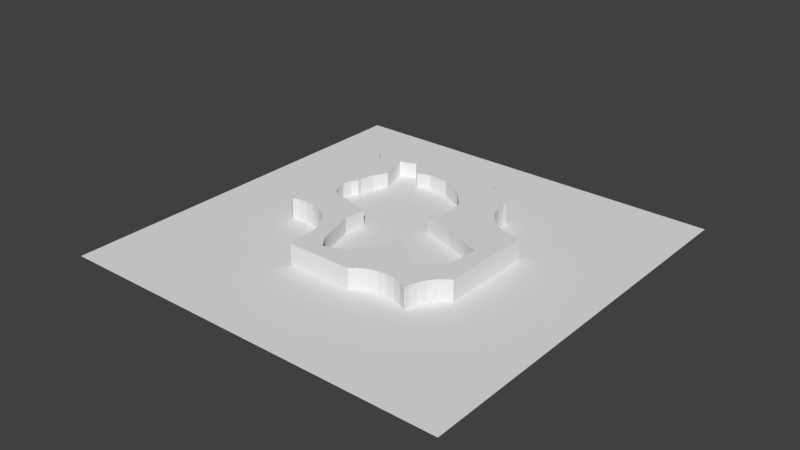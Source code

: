 # Source: housefly.blend  (saved by Blender 2.79.0; exported with 4.5.12 LTS)
import bpy
from mathutils import Matrix  # noqa: F401  (used for matrix-valued properties, if any)

bpy.ops.wm.read_factory_settings(use_empty=True)
scene = bpy.context.scene
scene.name = 'Scene'

# ---- collections
col_collection_1 = bpy.data.collections.new('Collection 1'); scene.collection.children.link(col_collection_1)
col_collection_1.hide_render = True
col_collection_1.hide_viewport = True
col_collection_11 = bpy.data.collections.new('Collection 11'); scene.collection.children.link(col_collection_11)

# ---- world
world_world = bpy.data.worlds.new('World'); scene.world = world_world
world_world.color = (0.05088, 0.05088, 0.05088)
world_world.use_sun_shadow = False
world_world.sun_shadow_jitter_overblur = 0.0
world_world.cycles.sampling_method = 'MANUAL'

# ---- meshes
me_cube_000 = bpy.data.meshes.new('Cube.000')
me_cube_000.from_pydata([(-8.341, -8.341, 6.888), (-8.341, -8.341, -3.986), (-8.341, 8.341, -3.986), (-8.341, 8.341, 6.888), (8.341, 8.341, 6.888), (8.341, -8.341, 6.888), (8.341, -8.341, -3.986), (-0.8065, -4.866, -3.986), (-1.254, -4.195, -3.986), (-1.851, -2.143, -3.986), (-1.739, -0.9679, -3.986), (-2.252, -0.8933, -3.986), (-2.858, -0.6508, -3.986), (-3.054, -0.5202, -3.986), (-3.754, -0.4922, -3.986), (-4.189, -0.2435, -3.986), (-4.453, 0.1373, -3.986), (-4.577, 0.658, -3.986), (-4.469, 1.148, -3.986), (-4.235, 1.435, -3.986), (-4.243, 1.645, -3.986), (-4.049, 2.376, -3.986), (-4.049, 2.376, -3.986), (-4.049, 2.376, -3.986), (-3.668, 3.091, -3.986), (-4.119, 4.63, -3.986), (-3.248, 4.909, -3.986), (8.341, 8.341, -3.986), (-2.495, 4.039, -3.986), (-1.803, 4.264, -3.986), (-0.7148, 4.179, -3.986), (0.4355, 3.596, -3.986), (1.321, 2.57, -3.986), (1.469, 1.785, -3.986), (1.345, 1.054, -3.986), (1.042, 0.4404, -3.986), (2.783, -0.07255, -3.986), (4.782, -0.8202, -3.986), (4.673, -2.297, -3.986), (3.67, -3.486, -3.986), (1.525, -2.199, -3.986), (1.292, -2.861, -3.986), (0.4339, -4.353, -3.986), (-4.049, 2.376, 0.2561), (-3.668, 3.091, 0.2561), (-4.119, 4.63, 0.2561), (4.782, -0.8202, 0.2561), (2.783, -0.07255, 0.2561), (1.042, 0.4404, 0.2561), (1.345, 1.054, 0.2561), (1.469, 1.785, 0.2561), (1.321, 2.57, 0.2561), (0.4355, 3.596, 0.2561), (-0.7148, 4.179, 0.2561), (-1.803, 4.264, 0.2561), (-2.495, 4.039, 0.2561), (-3.248, 4.909, 0.2561), (-4.049, 2.376, 0.2561), (-4.243, 1.645, 0.2561), (-4.235, 1.435, 0.2561), (-4.469, 1.148, 0.2561), (-4.577, 0.658, 0.2561), (-4.453, 0.1373, 0.2561), (-4.189, -0.2435, 0.2561), (-3.754, -0.4922, 0.2561), (-3.054, -0.5202, 0.2561), (-2.858, -0.6508, 0.2561), (-2.252, -0.8933, 0.2561), (-1.739, -0.9679, 0.2561), (-1.851, -2.143, 0.2561), (-1.254, -4.195, 0.2561), (-0.8065, -4.866, 0.2561), (0.4339, -4.353, 0.2561), (1.292, -2.861, 0.2561), (1.525, -2.199, 0.2561), (3.67, -3.486, 0.2561), (4.673, -2.297, 0.2561)], [], [(0, 3, 2, 1), (3, 0, 5, 4), (5, 0, 1, 6), (1, 2, 26, 25, 24, 23, 22, 21, 20, 19, 18, 17, 16, 15, 14, 13, 12, 11, 10, 9, 8, 7), (1, 7, 42, 41, 40, 39, 38, 37, 36, 35, 34, 33, 32, 31, 30, 29, 28, 26, 2, 27, 6), (3, 4, 27, 2), (4, 5, 6, 27), (24, 44, 43, 23), (25, 45, 44, 24), (46, 76, 75, 74, 73, 72, 71, 70, 69, 68, 67, 66, 65, 64, 63, 62, 61, 60, 59, 58, 57, 43, 44, 45, 56, 55, 54, 53, 52, 51, 50, 49, 48, 47), (23, 43, 22), (26, 56, 45, 25), (37, 46, 47, 36), (38, 76, 46, 37), (39, 75, 76, 38), (40, 74, 75, 39), (41, 73, 74, 40), (42, 72, 73, 41), (7, 71, 72, 42), (8, 70, 71, 7), (9, 69, 70, 8), (10, 68, 69, 9), (11, 67, 68, 10), (12, 66, 67, 11), (13, 65, 66, 12), (14, 64, 65, 13), (15, 63, 64, 14), (16, 62, 63, 15), (17, 61, 62, 16), (18, 60, 61, 17), (19, 59, 60, 18), (20, 58, 59, 19), (21, 57, 58, 20), (22, 43, 57, 21), (28, 55, 56, 26), (29, 54, 55, 28), (30, 53, 54, 29), (31, 52, 53, 30), (32, 51, 52, 31), (33, 50, 51, 32), (34, 49, 50, 33), (35, 48, 49, 34), (36, 47, 48, 35)])
me_cube_000.use_remesh_preserve_volume = False
me_cube_000.use_remesh_preserve_attributes = False
me_cube_000.use_mirror_vertex_groups = False
me_cube_000.update()
me_cube_001 = bpy.data.meshes.new('Cube.001')
me_cube_001.from_pydata([(-8.692, -8.692, -5.63), (-8.692, -8.692, 5.63), (-8.692, 8.692, -5.63), (-8.692, 8.692, 5.63), (8.692, -8.692, -5.63), (8.692, -8.692, 5.63), (8.692, 8.692, -5.63), (8.692, 8.692, 5.63)], [], [(0, 1, 3, 2), (2, 3, 7, 6), (6, 7, 5, 4), (4, 5, 1, 0), (2, 6, 4, 0), (7, 3, 1, 5)])
me_cube_001.use_remesh_preserve_volume = False
me_cube_001.use_remesh_preserve_attributes = False
me_cube_001.use_mirror_vertex_groups = False
me_cube_001.update()
me_cube_005 = bpy.data.meshes.new('Cube.005')
me_cube_005.from_pydata([(-5.645, 5.645, 0.7486), (-5.645, 5.645, -0.7486), (-0.8065, -4.866, 0.7486), (-1.254, -4.195, 0.7486), (-1.851, -2.143, 0.7486), (-1.739, -0.9679, 0.7486), (-2.252, -0.8933, 0.7486), (-2.858, -0.6508, 0.7486), (-3.054, -0.5202, 0.7486), (-3.754, -0.4922, 0.7486), (-4.189, -0.2435, 0.7486), (-4.453, 0.1373, 0.7486), (-4.577, 0.658, 0.7486), (-4.469, 1.148, 0.7486), (-4.235, 1.435, 0.7486), (-4.243, 1.645, 0.7486), (-4.049, 2.376, 0.7486), (-4.049, 2.376, 0.7486), (-4.049, 2.376, 0.7486), (-3.668, 3.091, 0.7486), (-4.119, 4.63, 0.7486), (-3.248, 4.909, 0.7486), (-2.495, 4.039, 0.7486), (-1.803, 4.264, 0.7486), (-0.7148, 4.179, 0.7486), (0.4355, 3.596, 0.7486), (1.321, 2.57, 0.7486), (1.469, 1.785, 0.7486), (1.345, 1.054, 0.7486), (1.042, 0.4404, 0.7486), (2.783, -0.07255, 0.7486), (4.782, -0.8202, 0.7486), (4.673, -2.297, 0.7486), (3.67, -3.486, 0.7486), (1.525, -2.199, 0.7486), (1.292, -2.861, 0.7486), (0.4339, -4.353, 0.7486), (-4.049, 2.376, -0.04809), (-3.668, 3.091, -0.04809), (-4.119, 4.63, -0.04809), (4.782, -0.8202, -0.04809), (2.783, -0.07255, -0.04809), (1.042, 0.4404, -0.04809), (1.345, 1.054, -0.04809), (1.469, 1.785, -0.04809), (1.321, 2.57, -0.04809), (0.4355, 3.596, -0.04809), (-0.7148, 4.179, -0.04809), (-1.803, 4.264, -0.04809), (-2.495, 4.039, -0.04809), (-3.248, 4.909, -0.04809), (-4.049, 2.376, -0.04809), (-4.243, 1.645, -0.04809), (-4.235, 1.435, -0.04809), (-4.469, 1.148, -0.04809), (-4.577, 0.658, -0.04809), (-4.453, 0.1373, -0.04809), (-4.189, -0.2435, -0.04809), (-3.754, -0.4922, -0.04809), (-3.054, -0.5202, -0.04809), (-2.858, -0.6508, -0.04809), (-2.252, -0.8933, -0.04809), (-1.739, -0.9679, -0.04809), (-1.851, -2.143, -0.04809), (-1.254, -4.195, -0.04809), (-0.8065, -4.866, -0.04809), (0.4339, -4.353, -0.04809), (1.292, -2.861, -0.04809), (1.525, -2.199, -0.04809), (3.67, -3.486, -0.04809), (4.673, -2.297, -0.04809), (5.105, -3.904, 0.7486), (5.105, -3.904, -0.7486), (5.464, -3.609, 0.7486), (5.464, -3.609, -0.7486), (4.81, -4.264, 0.7486), (4.81, -4.264, -0.7486), (5.645, -3.513, 0.7486), (5.645, -3.513, -0.7486), (4.455, -5.119, 0.7486), (4.455, -5.119, -0.7486), (4.59, -4.674, 0.7486), (4.59, -4.674, -0.7486), (3.101, -4.978, 0.7486), (3.101, -4.978, -0.7486), (2.638, -5.024, 0.7486), (2.638, -5.024, -0.7486), (2.193, -5.159, 0.7486), (2.193, -5.159, -0.7486), (4.419, -5.378, 0.7486), (4.429, -5.386, 0.7486), (4.429, -5.386, -0.7486), (4.419, -5.378, -0.7486), (1.458, -5.645, 0.7486), (1.458, -5.645, -0.7486), (1.783, -5.378, 0.7486), (1.783, -5.378, -0.7486), (4.009, -5.159, 0.7486), (4.009, -5.159, -0.7486), (3.564, -5.024, 0.7486), (3.564, -5.024, -0.7486), (3.233, 2.95, 0.7486), (3.233, 2.95, -0.7486), (3.452, 2.54, 0.7486), (3.452, 2.54, -0.7486), (3.098, 3.395, 0.7486), (3.098, 3.395, -0.7486), (3.747, 2.18, 0.7486), (3.747, 2.18, -0.7486), (4.962, 1.531, 0.7486), (4.962, 1.531, -0.7486), (5.425, 1.485, 0.7486), (5.425, 1.485, -0.7486), (4.517, 1.666, 0.7486), (4.517, 1.666, -0.7486), (5.645, 1.507, 0.7486), (5.645, 1.507, -0.7486), (3.052, 3.858, 0.7486), (3.052, 3.858, -0.7486), (4.107, 1.885, 0.7486), (4.107, 1.885, -0.7486), (1.601, 5.131, 0.7486), (1.601, 5.131, -0.7486), (1.896, 4.772, 0.7486), (1.896, 4.772, -0.7486), (3.079, 4.132, 0.7486), (3.079, 4.132, -0.7486), (2.666, 4.257, 0.7486), (2.666, 4.257, -0.7486), (2.256, 4.477, 0.7486), (2.256, 4.477, -0.7486), (-1.89, 5.645, -0.7486), (-1.764, 5.491, 0.7486), (-1.764, 5.491, -0.7486), (-0.5497, 4.842, 0.7486), (-0.5497, 4.842, -0.7486), (-0.08685, 4.797, 0.7486), (-0.08685, 4.797, -0.7486), (-1.89, 5.645, 0.7486), (-0.9947, 4.977, 0.7486), (-0.9947, 4.977, -0.7486), (0.376, 4.842, 0.7486), (0.376, 4.842, -0.7486), (1.231, 5.196, 0.7486), (1.464, 5.388, -0.7486), (1.231, 5.196, -0.7486), (1.464, 5.388, 0.7486), (-1.405, 5.196, 0.7486), (-1.405, 5.196, -0.7486), (0.821, 4.977, 0.7486), (0.821, 4.977, -0.7486), (-5.189, 1.635, 0.7486), (-5.189, 1.635, -0.7486), (-4.835, 3.416, 0.7486), (-4.835, 3.416, -0.7486), (-4.789, 2.953, 0.7486), (-4.789, 2.953, -0.7486), (-4.97, 3.861, 0.7486), (-4.97, 3.861, -0.7486), (-4.835, 2.49, 0.7486), (-4.835, 2.49, -0.7486), (-5.645, 1.143, -0.7486), (-5.645, 1.143, 0.7486), (-5.484, 1.275, 0.7486), (-5.484, 1.275, -0.7486), (-4.97, 2.045, 0.7486), (-4.97, 2.045, -0.7486), (-5.484, 4.63, 0.7486), (-5.484, 4.63, -0.7486), (-5.645, 4.763, 0.7486), (-5.645, 4.763, -0.7486), (-5.189, 4.271, 0.7486), (-5.189, 4.271, -0.7486), (-5.645, -1.947, 0.7486), (-5.645, -1.947, -0.7486), (-2.079, -5.407, 0.7486), (-2.079, -5.407, -0.7486), (-2.055, -5.645, 0.7486), (-2.055, -5.645, -0.7486), (-2.176, -5.087, 0.7486), (-4.508, -2.037, 0.7486), (-4.508, -2.037, -0.7486), (-4.971, -2.083, 0.7486), (-4.971, -2.083, -0.7486), (-5.342, -2.195, 0.7486), (-5.342, -2.195, -0.7486), (-2.182, -3.947, 0.7486), (-2.182, -3.947, -0.7486), (-3.19, -2.437, 0.7486), (-3.19, -2.437, -0.7486), (-2.136, -4.41, 0.7486), (-2.136, -4.41, -0.7486), (-2.317, -3.502, 0.7486), (-2.317, -3.502, -0.7486), (-2.211, -4.97, -0.7486), (-2.211, -4.97, 0.7486), (-2.182, -4.872, 0.7486), (-2.182, -4.872, -0.7486), (-2.831, -2.732, 0.7486), (-2.831, -2.732, -0.7486), (-2.536, -3.092, 0.7486), (-2.536, -3.092, -0.7486), (-3.601, -2.218, 0.7486), (-3.601, -2.218, -0.7486), (-4.046, -2.083, 0.7486), (-4.046, -2.083, -0.7486)], [], [(1, 131, 133, 148, 140, 135, 137, 142, 150, 145, 144, 122, 124, 130, 128, 126, 118, 106, 102, 104, 108, 120, 114, 110, 112, 116, 78, 74, 72, 76, 82, 80, 91, 92, 98, 100, 84, 86, 88, 96, 94, 178, 176, 194, 197, 191, 187, 193, 201, 199, 189, 203, 205, 181, 183, 185, 174, 161, 164, 152, 166, 160, 156, 154, 158, 172, 168, 170), (1, 0, 138, 131), (19, 18, 37, 38), (20, 19, 38, 39), (40, 41, 42, 43, 44, 45, 46, 47, 48, 49, 50, 39, 38, 37, 51, 52, 53, 54, 55, 56, 57, 58, 59, 60, 61, 62, 63, 64, 65, 66, 67, 68, 69, 70), (18, 17, 37), (21, 20, 39, 50), (31, 30, 41, 40), (32, 31, 40, 70), (33, 32, 70, 69), (34, 33, 69, 68), (35, 34, 68, 67), (36, 35, 67, 66), (2, 36, 66, 65), (3, 2, 65, 64), (4, 3, 64, 63), (5, 4, 63, 62), (6, 5, 62, 61), (7, 6, 61, 60), (8, 7, 60, 59), (9, 8, 59, 58), (10, 9, 58, 57), (11, 10, 57, 56), (12, 11, 56, 55), (13, 12, 55, 54), (14, 13, 54, 53), (15, 14, 53, 52), (16, 15, 52, 51), (17, 16, 51, 37), (22, 21, 50, 49), (23, 22, 49, 48), (24, 23, 48, 47), (25, 24, 47, 46), (26, 25, 46, 45), (27, 26, 45, 44), (28, 27, 44, 43), (29, 28, 43, 42), (30, 29, 42, 41), (82, 81, 79, 80), (80, 79, 90, 91), (76, 75, 81, 82), (74, 73, 71, 72), (72, 71, 75, 76), (73, 74, 78, 77), (86, 85, 87, 88), (98, 97, 99, 100), (84, 83, 85, 86), (92, 89, 97, 98), (96, 95, 93, 94), (94, 93, 177, 178), (88, 87, 95, 96), (89, 92, 91, 90), (100, 99, 83, 84), (104, 103, 107, 108), (114, 113, 109, 110), (112, 111, 115, 116), (106, 105, 101, 102), (116, 115, 77, 78), (108, 107, 119, 120), (120, 119, 113, 114), (102, 101, 103, 104), (110, 109, 111, 112), (118, 117, 105, 106), (128, 127, 125, 126), (130, 129, 127, 128), (122, 121, 123, 124), (126, 125, 117, 118), (124, 123, 129, 130), (132, 133, 131, 138), (140, 139, 134, 135), (137, 136, 141, 142), (142, 141, 149, 150), (133, 132, 147, 148), (148, 147, 139, 140), (144, 146, 121, 122), (135, 134, 136, 137), (150, 149, 143, 145), (145, 143, 146, 144), (154, 153, 157, 158), (158, 157, 171, 172), (156, 155, 153, 154), (168, 167, 169, 170), (160, 159, 155, 156), (152, 151, 165, 166), (166, 165, 159, 160), (164, 163, 151, 152), (170, 169, 0, 1), (163, 164, 161, 162), (172, 171, 167, 168), (173, 184, 182, 180, 204, 202, 188, 198, 200, 192, 186, 190, 196, 195, 179, 2, 3, 4, 5, 6, 7, 8, 9, 10, 11, 12, 13, 14, 15, 16, 17, 18, 19, 20, 21, 0, 169, 167, 171, 157, 153, 155, 159, 165, 151, 163, 162), (174, 173, 162, 161), (176, 175, 179, 195, 194), (175, 176, 178, 177), (179, 175, 177, 93, 95, 87, 85, 83, 99, 97, 89, 90, 79, 81, 75, 71, 73, 77, 115, 111, 109, 113, 119, 107, 103, 101, 105, 117, 125, 127, 129, 123, 121, 146, 143, 149, 141, 136, 134, 139, 147, 132, 138, 0, 21, 22, 23, 24, 25, 26, 27, 28, 29, 30, 31, 32, 33, 34, 35, 36, 2), (187, 186, 192, 193), (189, 188, 202, 203), (193, 192, 200, 201), (191, 190, 186, 187), (199, 198, 188, 189), (197, 196, 190, 191), (196, 197, 194, 195), (185, 184, 173, 174), (205, 204, 180, 181), (181, 180, 182, 183), (203, 202, 204, 205), (183, 182, 184, 185), (201, 200, 198, 199)])
_uv = me_cube_005.uv_layers.new(name='UVMap')
_uv.uv.foreach_set('vector', [0.09366, 0.4917, 0.09575, 0.4916, 0.09783, 0.4913, 0.09987, 0.4909, 0.1019, 0.4902, 0.1038, 0.4894, 0.1056, 0.4883, 0.1073, 0.4871, 0.1089, 0.4858, 0.1104, 0.4843, 0.1118, 0.4827, 0.113, 0.481, 0.114, 0.4792, 0.1148, 0.4772, 0.1155, 0.4753, 0.116, 0.4732, 0.1163, 0.4711, 0.1163, 0.469, 0.1163, 0.4669, 0.116, 0.4649, 0.1155, 0.4628, 0.1148, 0.4608, 0.114, 0.4589, 0.113, 0.4571, 0.1118, 0.4554, 0.1104, 0.4538, 0.1089, 0.4523, 0.1073, 0.4509, 0.1056, 0.4497, 0.1038, 0.4487, 0.1019, 0.4479, 0.09987, 0.4472, 0.09783, 0.4467, 0.09575, 0.4464, 0.09366, 0.4463, 0.09156, 0.4464, 0.08949, 0.4467, 0.08745, 0.4472, 0.08546, 0.4479, 0.08354, 0.4487, 0.08171, 0.4497, 0.07998, 0.4509, 0.07837, 0.4523, 0.07689, 0.4538, 0.07555, 0.4554, 0.07436, 0.4571, 0.07334, 0.4589, 0.0725, 0.4608, 0.07183, 0.4628, 0.07135, 0.4649, 0.07106, 0.4669, 0.07096, 0.469, 0.07106, 0.4711, 0.07135, 0.4732, 0.07183, 0.4753, 0.0725, 0.4772, 0.07334, 0.4792, 0.07436, 0.481, 0.07555, 0.4827, 0.07689, 0.4843, 0.07837, 0.4858, 0.07998, 0.4871, 0.08171, 0.4883, 0.08354, 0.4894, 0.08546, 0.4902, 0.08745, 0.4909, 0.08949, 0.4913, 0.09156, 0.4916, 0.07096, 0.4463, 0.1163, 0.4463, 0.1163, 0.4917, 0.07096, 0.4917, 0.07096, 0.4463, 0.1163, 0.4463, 0.1163, 0.4917, 0.07096, 0.4917, 0.07096, 0.4463, 0.1163, 0.4463, 0.1163, 0.4917, 0.07096, 0.4917, 0.4084, 0.869, 0.4126, 0.8686, 0.4166, 0.8674, 0.4203, 0.8656, 0.4237, 0.863, 0.4265, 0.8599, 0.4287, 0.8564, 0.4302, 0.8525, 0.431, 0.8484, 0.431, 0.8442, 0.4302, 0.8401, 0.4287, 0.8362, 0.4265, 0.8326, 0.4237, 0.8295, 0.4203, 0.827, 0.4166, 0.8251, 0.4126, 0.824, 0.4084, 0.8236, 0.4042, 0.824, 0.4002, 0.8251, 0.3964, 0.827, 0.3931, 0.8295, 0.3903, 0.8326, 0.3881, 0.8362, 0.3866, 0.8401, 0.3858, 0.8442, 0.3858, 0.8484, 0.3866, 0.8525, 0.3881, 0.8564, 0.3903, 0.8599, 0.3931, 0.863, 0.3964, 0.8656, 0.4002, 0.8674, 0.4042, 0.8686, 0.07096, 0.4463, 0.1163, 0.4463, 0.1163, 0.4917, 0.07096, 0.4463, 0.1163, 0.4463, 0.1163, 0.4917, 0.07096, 0.4917, 0.07096, 0.4463, 0.1163, 0.4463, 0.1163, 0.4917, 0.07096, 0.4917, 0.07096, 0.4463, 0.1163, 0.4463, 0.1163, 0.4917, 0.07096, 0.4917, 0.07096, 0.4463, 0.1163, 0.4463, 0.1163, 0.4917, 0.07096, 0.4917, 0.07096, 0.4463, 0.1163, 0.4463, 0.1163, 0.4917, 0.07096, 0.4917, 0.07096, 0.4463, 0.1163, 0.4463, 0.1163, 0.4917, 0.07096, 0.4917, 0.07096, 0.4463, 0.1163, 0.4463, 0.1163, 0.4917, 0.07096, 0.4917, 0.07096, 0.4463, 0.1163, 0.4463, 0.1163, 0.4917, 0.07096, 0.4917, 0.07096, 0.4463, 0.1163, 0.4463, 0.1163, 0.4917, 0.07096, 0.4917, 0.07096, 0.4463, 0.1163, 0.4463, 0.1163, 0.4917, 0.07096, 0.4917, 0.07096, 0.4463, 0.1163, 0.4463, 0.1163, 0.4917, 0.07096, 0.4917, 0.07096, 0.4463, 0.1163, 0.4463, 0.1163, 0.4917, 0.07096, 0.4917, 0.07096, 0.4463, 0.1163, 0.4463, 0.1163, 0.4917, 0.07096, 0.4917, 0.07096, 0.4463, 0.1163, 0.4463, 0.1163, 0.4917, 0.07096, 0.4917, 0.07096, 0.4463, 0.1163, 0.4463, 0.1163, 0.4917, 0.07096, 0.4917, 0.07096, 0.4463, 0.1163, 0.4463, 0.1163, 0.4917, 0.07096, 0.4917, 0.07096, 0.4463, 0.1163, 0.4463, 0.1163, 0.4917, 0.07096, 0.4917, 0.07096, 0.4463, 0.1163, 0.4463, 0.1163, 0.4917, 0.07096, 0.4917, 0.07096, 0.4463, 0.1163, 0.4463, 0.1163, 0.4917, 0.07096, 0.4917, 0.07096, 0.4463, 0.1163, 0.4463, 0.1163, 0.4917, 0.07096, 0.4917, 0.07096, 0.4463, 0.1163, 0.4463, 0.1163, 0.4917, 0.07096, 0.4917, 0.07096, 0.4463, 0.1163, 0.4463, 0.1163, 0.4917, 0.07096, 0.4917, 0.07096, 0.4463, 0.1163, 0.4463, 0.1163, 0.4917, 0.07096, 0.4917, 0.07096, 0.4463, 0.1163, 0.4463, 0.1163, 0.4917, 0.07096, 0.4917, 0.07096, 0.4463, 0.1163, 0.4463, 0.1163, 0.4917, 0.07096, 0.4917, 0.07096, 0.4463, 0.1163, 0.4463, 0.1163, 0.4917, 0.07096, 0.4917, 0.07096, 0.4463, 0.1163, 0.4463, 0.1163, 0.4917, 0.07096, 0.4917, 0.07096, 0.4463, 0.1163, 0.4463, 0.1163, 0.4917, 0.07096, 0.4917, 0.07096, 0.4463, 0.1163, 0.4463, 0.1163, 0.4917, 0.07096, 0.4917, 0.07096, 0.4463, 0.1163, 0.4463, 0.1163, 0.4917, 0.07096, 0.4917, 0.07096, 0.4463, 0.1163, 0.4463, 0.1163, 0.4917, 0.07096, 0.4917, 0.07096, 0.4463, 0.1163, 0.4463, 0.1163, 0.4917, 0.07096, 0.4917, 0.07096, 0.4463, 0.1163, 0.4463, 0.1163, 0.4917, 0.07096, 0.4917, 0.07096, 0.4463, 0.1163, 0.4463, 0.1163, 0.4917, 0.07096, 0.4917, 0.07096, 0.4463, 0.1163, 0.4463, 0.1163, 0.4917, 0.07096, 0.4917, 0.07096, 0.4463, 0.1163, 0.4463, 0.1163, 0.4917, 0.07096, 0.4917, 0.07096, 0.4463, 0.1163, 0.4463, 0.1163, 0.4917, 0.07096, 0.4917, 0.07096, 0.4463, 0.1163, 0.4463, 0.1163, 0.4917, 0.07096, 0.4917, 0.07096, 0.4463, 0.1163, 0.4463, 0.1163, 0.4917, 0.07096, 0.4917, 0.07096, 0.4463, 0.1163, 0.4463, 0.1163, 0.4917, 0.07096, 0.4917, 0.07096, 0.4463, 0.1163, 0.4463, 0.1163, 0.4917, 0.07096, 0.4917, 0.07096, 0.4463, 0.1163, 0.4463, 0.1163, 0.4917, 0.07096, 0.4917, 0.07096, 0.4463, 0.1163, 0.4463, 0.1163, 0.4917, 0.07096, 0.4917, 0.07096, 0.4463, 0.1163, 0.4463, 0.1163, 0.4917, 0.07096, 0.4917, 0.07096, 0.4463, 0.1163, 0.4463, 0.1163, 0.4917, 0.07096, 0.4917, 0.07096, 0.4463, 0.1163, 0.4463, 0.1163, 0.4917, 0.07096, 0.4917, 0.07096, 0.4463, 0.1163, 0.4463, 0.1163, 0.4917, 0.07096, 0.4917, 0.07096, 0.4463, 0.1163, 0.4463, 0.1163, 0.4917, 0.07096, 0.4917, 0.07096, 0.4463, 0.1163, 0.4463, 0.1163, 0.4917, 0.07096, 0.4917, 0.07096, 0.4463, 0.1163, 0.4463, 0.1163, 0.4917, 0.07096, 0.4917, 0.07096, 0.4463, 0.1163, 0.4463, 0.1163, 0.4917, 0.07096, 0.4917, 0.07096, 0.4463, 0.1163, 0.4463, 0.1163, 0.4917, 0.07096, 0.4917, 0.07096, 0.4463, 0.1163, 0.4463, 0.1163, 0.4917, 0.07096, 0.4917, 0.07096, 0.4463, 0.1163, 0.4463, 0.1163, 0.4917, 0.07096, 0.4917, 0.07096, 0.4463, 0.1163, 0.4463, 0.1163, 0.4917, 0.07096, 0.4917, 0.07096, 0.4463, 0.1163, 0.4463, 0.1163, 0.4917, 0.07096, 0.4917, 0.07096, 0.4463, 0.1163, 0.4463, 0.1163, 0.4917, 0.07096, 0.4917, 0.07096, 0.4463, 0.1163, 0.4463, 0.1163, 0.4917, 0.07096, 0.4917, 0.07096, 0.4463, 0.1163, 0.4463, 0.1163, 0.4917, 0.07096, 0.4917, 0.07096, 0.4463, 0.1163, 0.4463, 0.1163, 0.4917, 0.07096, 0.4917, 0.07096, 0.4463, 0.1163, 0.4463, 0.1163, 0.4917, 0.07096, 0.4917, 0.07096, 0.4463, 0.1163, 0.4463, 0.1163, 0.4917, 0.07096, 0.4917, 0.07096, 0.4463, 0.1163, 0.4463, 0.1163, 0.4917, 0.07096, 0.4917, 0.07096, 0.4463, 0.1163, 0.4463, 0.1163, 0.4917, 0.07096, 0.4917, 0.07096, 0.4463, 0.1163, 0.4463, 0.1163, 0.4917, 0.07096, 0.4917, 0.07096, 0.4463, 0.1163, 0.4463, 0.1163, 0.4917, 0.07096, 0.4917, 0.07096, 0.4463, 0.1163, 0.4463, 0.1163, 0.4917, 0.07096, 0.4917, 0.07096, 0.4463, 0.1163, 0.4463, 0.1163, 0.4917, 0.07096, 0.4917, 0.07096, 0.4463, 0.1163, 0.4463, 0.1163, 0.4917, 0.07096, 0.4917, 0.07096, 0.4463, 0.1163, 0.4463, 0.1163, 0.4917, 0.07096, 0.4917, 0.07096, 0.4463, 0.1163, 0.4463, 0.1163, 0.4917, 0.07096, 0.4917, 0.07096, 0.4463, 0.1163, 0.4463, 0.1163, 0.4917, 0.07096, 0.4917, 0.07096, 0.4463, 0.1163, 0.4463, 0.1163, 0.4917, 0.07096, 0.4917, 0.07096, 0.4463, 0.1163, 0.4463, 0.1163, 0.4917, 0.07096, 0.4917, 0.07096, 0.4463, 0.1163, 0.4463, 0.1163, 0.4917, 0.07096, 0.4917, 0.07096, 0.4463, 0.1163, 0.4463, 0.1163, 0.4917, 0.07096, 0.4917, 0.07096, 0.4463, 0.1163, 0.4463, 0.1163, 0.4917, 0.07096, 0.4917, 0.07096, 0.4463, 0.1163, 0.4463, 0.1163, 0.4917, 0.07096, 0.4917, 0.07096, 0.4463, 0.1163, 0.4463, 0.1163, 0.4917, 0.07096, 0.4917, 0.07096, 0.4463, 0.1163, 0.4463, 0.1163, 0.4917, 0.07096, 0.4917, 0.07096, 0.4463, 0.1163, 0.4463, 0.1163, 0.4917, 0.07096, 0.4917, 0.07096, 0.4463, 0.1163, 0.4463, 0.1163, 0.4917, 0.07096, 0.4917, 0.07096, 0.4463, 0.1163, 0.4463, 0.1163, 0.4917, 0.07096, 0.4917, 0.09366, 0.4917, 0.09668, 0.4915, 0.09965, 0.4909, 0.1025, 0.4899, 0.1052, 0.4886, 0.1077, 0.4868, 0.11, 0.4848, 0.1119, 0.4825, 0.1136, 0.4799, 0.1148, 0.4772, 0.1157, 0.4743, 0.1162, 0.4713, 0.1163, 0.4683, 0.116, 0.4653, 0.1153, 0.4623, 0.1142, 0.4595, 0.1128, 0.4568, 0.111, 0.4544, 0.1089, 0.4522, 0.1065, 0.4503, 0.1039, 0.4488, 0.1011, 0.4476, 0.09818, 0.4468, 0.09517, 0.4464, 0.09214, 0.4464, 0.08914, 0.4468, 0.08621, 0.4476, 0.08342, 0.4488, 0.08081, 0.4503, 0.07843, 0.4522, 0.07633, 0.4544, 0.07453, 0.4568, 0.07307, 0.4595, 0.07198, 0.4623, 0.07128, 0.4653, 0.07098, 0.4683, 0.07108, 0.4713, 0.07158, 0.4743, 0.07248, 0.4772, 0.07376, 0.4799, 0.07539, 0.4825, 0.07734, 0.4848, 0.07959, 0.4868, 0.08209, 0.4886, 0.0848, 0.4899, 0.08766, 0.4909, 0.09063, 0.4915, 0.07096, 0.4463, 0.1163, 0.4463, 0.1163, 0.4917, 0.07096, 0.4917, 0.09366, 0.4917, 0.1152, 0.4761, 0.107, 0.4507, 0.08032, 0.4507, 0.07207, 0.4761, 0.07096, 0.4463, 0.1163, 0.4463, 0.1163, 0.4917, 0.07096, 0.4917, 0.09366, 0.4917, 0.09599, 0.4916, 0.0983, 0.4913, 0.1006, 0.4907, 0.1027, 0.4898, 0.1048, 0.4888, 0.1068, 0.4875, 0.1086, 0.4861, 0.1103, 0.4845, 0.1118, 0.4827, 0.1131, 0.4807, 0.1142, 0.4787, 0.1151, 0.4765, 0.1157, 0.4743, 0.1162, 0.472, 0.1163, 0.4696, 0.1163, 0.4673, 0.116, 0.465, 0.1154, 0.4627, 0.1147, 0.4605, 0.1137, 0.4584, 0.1125, 0.4564, 0.1111, 0.4545, 0.1095, 0.4528, 0.1077, 0.4512, 0.1058, 0.4499, 0.1038, 0.4487, 0.1017, 0.4478, 0.09944, 0.4471, 0.09715, 0.4466, 0.09482, 0.4464, 0.09249, 0.4464, 0.09016, 0.4466, 0.08788, 0.4471, 0.08565, 0.4478, 0.08351, 0.4487, 0.08148, 0.4499, 0.07957, 0.4512, 0.07782, 0.4528, 0.07623, 0.4545, 0.07483, 0.4564, 0.07363, 0.4584, 0.07263, 0.4605, 0.07187, 0.4627, 0.07133, 0.465, 0.07103, 0.4673, 0.07097, 0.4696, 0.07115, 0.472, 0.07157, 0.4743, 0.07222, 0.4765, 0.0731, 0.4787, 0.0742, 0.4807, 0.07551, 0.4827, 0.077, 0.4845, 0.07868, 0.4861, 0.08051, 0.4875, 0.08248, 0.4888, 0.08457, 0.4898, 0.08675, 0.4907, 0.08901, 0.4913, 0.09132, 0.4916, 0.07096, 0.4463, 0.1163, 0.4463, 0.1163, 0.4917, 0.07096, 0.4917, 0.07096, 0.4463, 0.1163, 0.4463, 0.1163, 0.4917, 0.07096, 0.4917, 0.07096, 0.4463, 0.1163, 0.4463, 0.1163, 0.4917, 0.07096, 0.4917, 0.07096, 0.4463, 0.1163, 0.4463, 0.1163, 0.4917, 0.07096, 0.4917, 0.07096, 0.4463, 0.1163, 0.4463, 0.1163, 0.4917, 0.07096, 0.4917, 0.07096, 0.4463, 0.1163, 0.4463, 0.1163, 0.4917, 0.07096, 0.4917, 0.07096, 0.4463, 0.1163, 0.4463, 0.1163, 0.4917, 0.07096, 0.4917, 0.07096, 0.4463, 0.1163, 0.4463, 0.1163, 0.4917, 0.07096, 0.4917, 0.07096, 0.4463, 0.1163, 0.4463, 0.1163, 0.4917, 0.07096, 0.4917, 0.07096, 0.4463, 0.1163, 0.4463, 0.1163, 0.4917, 0.07096, 0.4917, 0.07096, 0.4463, 0.1163, 0.4463, 0.1163, 0.4917, 0.07096, 0.4917, 0.07096, 0.4463, 0.1163, 0.4463, 0.1163, 0.4917, 0.07096, 0.4917, 0.07096, 0.4463, 0.1163, 0.4463, 0.1163, 0.4917, 0.07096, 0.4917])
me_cube_005.use_remesh_preserve_volume = False
me_cube_005.use_remesh_preserve_attributes = False
me_cube_005.use_mirror_vertex_groups = False
me_cube_005.update()
me_plane = bpy.data.meshes.new('Plane')
me_plane.from_pydata([(-1.0, -1.0, 0.0), (1.0, -1.0, 0.0), (-1.0, 1.0, 0.0), (1.0, 1.0, 0.0), (0.5016, -0.2605, 1.863e-09), (0.4503, -0.2977, -7.451e-09), (0.4223, -0.3318, -7.451e-09), (0.4844, -0.2697, -7.451e-09), (0.4015, -0.3708, -7.451e-09), (0.3862, -0.4384, -7.451e-09), (0.3887, -0.413, -7.451e-09), (0.3852, -0.4376, -1.863e-09), (0.3463, -0.4168, -7.451e-09), (0.304, -0.4039, -7.451e-09), (0.2601, -0.3996, -7.451e-09), (0.2162, -0.4039, -7.451e-09), (0.174, -0.4168, -7.451e-09), (0.135, -0.4376, -7.451e-09), (0.1042, -0.4629, 1.863e-09), (-0.2293, -0.4629, 1.863e-09), (-0.2369, -0.3457, -7.451e-09), (-0.2441, -0.3989, 1.863e-09), (-0.2315, -0.4403, -3.725e-09), (-0.2412, -0.3017, 3.725e-09), (-0.254, -0.2595, -3.725e-09), (-0.2412, -0.3896, -7.451e-09), (-0.2749, -0.2206, -3.725e-09), (-0.3029, -0.1865, -3.725e-09), (-0.337, -0.1585, -1.863e-09), (-0.3759, -0.1376, 3.725e-09), (-0.4181, -0.1248, 9.313e-09), (-0.4621, -0.1205, 1.863e-09), (-0.5699, -0.112, 1.863e-09), (-0.506, -0.1248, 3.725e-09), (-0.5412, -0.1355, -3.725e-09), (-0.5699, 0.1814, 1.863e-09), (-0.5546, 0.1939, -3.725e-09), (0.5016, 0.2159, 1.863e-09), (0.4807, 0.2138, -7.451e-09), (0.4368, 0.2182, -7.451e-09), (0.3945, 0.231, -3.725e-09), (0.3556, 0.2518, -3.725e-09), (0.3215, 0.2798, -3.725e-09), (0.2935, 0.3139, -3.725e-09), (0.2727, 0.3528, -3.725e-09), (-0.493, 0.3092, -3.725e-09), (-0.5058, 0.2669, -3.725e-09), (-0.5266, 0.228, -3.725e-09), (0.2599, 0.3951, -3.725e-09), (0.2555, 0.439, -3.725e-09), (0.2581, 0.465, -3.725e-09), (0.2188, 0.4769, 1.863e-09), (0.1799, 0.4977, -7.451e-09), (-0.493, 0.397, -3.725e-09), (-0.4887, 0.3531, -3.725e-09), (-0.5699, 0.5249, 1.863e-09), (-0.5266, 0.4782, -3.725e-09), (-0.5546, 0.5123, -3.725e-09), (-0.5058, 0.4393, -3.725e-09), (0.1458, 0.5257, -3.725e-09), (0.1178, 0.5598, 3.725e-09), (0.08267, 0.566, 0.0), (0.04375, 0.5452, -1.863e-09), (0.001508, 0.5324, -1.863e-09), (-0.04242, 0.5281, -7.451e-09), (-0.08634, 0.5324, -7.451e-09), (-0.1286, 0.5452, -7.451e-09), (-0.1675, 0.566, -3.725e-09), (0.1048, 0.5842, 1.863e-09), (-0.2016, 0.594, -3.725e-09), (-0.2136, 0.6086, 1.863e-09), (-0.5699, 0.6086, 1.863e-09)], [], [(0, 1, 3, 37, 4, 7, 5, 6, 8, 10, 9, 11, 12, 13, 14, 15, 16, 17, 18, 19, 22, 21, 25, 20, 23, 24, 26, 27, 28, 29, 30, 31, 33, 34, 32), (32, 35, 36, 47, 46, 45, 54, 53, 58, 56, 57, 55, 71, 70, 69, 67, 66, 65, 64, 63, 62, 61, 68, 60, 59, 52, 51, 50, 49, 48, 44, 43, 42, 41, 40, 39, 38, 37, 3, 2, 0)])
_uv = me_plane.uv_layers.new(name='UVMap')
_uv.uv.foreach_set('vector', [0.0, 0.0, 0.0, 0.0, 0.0, 0.0, 0.0, 0.0, 0.0, 0.0, 0.0, 0.0, 0.0, 0.0, 0.0, 0.0, 0.0, 0.0, 0.0, 0.0, 0.0, 0.0, 0.0, 0.0, 0.0, 0.0, 0.0, 0.0, 0.0, 0.0, 0.0, 0.0, 0.0, 0.0, 0.0, 0.0, 0.0, 0.0, 0.0, 0.0, 0.0, 0.0, 0.0, 0.0, 0.0, 0.0, 0.0, 0.0, 0.0, 0.0, 0.0, 0.0, 0.0, 0.0, 0.0, 0.0, 0.0, 0.0, 0.0, 0.0, 0.0, 0.0, 0.0, 0.0, 0.0, 0.0, 0.0, 0.0, 0.0, 0.0, 0.0, 0.0, 0.0, 0.0, 0.0, 0.0, 0.0, 0.0, 0.0, 0.0, 0.0, 0.0, 0.0, 0.0, 0.0, 0.0, 0.0, 0.0, 0.0, 0.0, 0.0, 0.0, 0.0, 0.0, 0.0, 0.0, 0.0, 0.0, 0.0, 0.0, 0.0, 0.0, 0.0, 0.0, 0.0, 0.0, 0.0, 0.0, 0.0, 0.0, 0.0, 0.0, 0.0, 0.0, 0.0, 0.0, 0.0, 0.0, 0.0, 0.0, 0.0, 0.0, 0.0, 0.0, 0.0, 0.0, 0.0, 0.0, 0.0, 0.0, 0.0, 0.0, 0.0, 0.0, 0.0, 0.0, 0.0, 0.0, 0.0, 0.0, 0.0, 0.0, 0.0, 0.0, 0.0, 0.0, 0.0, 0.0, 0.0, 0.0, 0.0, 0.0])
me_plane.use_remesh_preserve_volume = False
me_plane.use_remesh_preserve_attributes = False
me_plane.use_mirror_vertex_groups = False
me_plane.update()

# ---- objects
ob_block33 = bpy.data.objects.new('block33', me_cube_000)
ob_block_001 = bpy.data.objects.new('block.001', me_cube_001)
ob_visual_001 = bpy.data.objects.new('visual.001', me_cube_005)
ob_invisify = bpy.data.objects.new('invisify', me_plane)

# ---- transforms, parenting, visibility, modifiers, constraints
ob_block33.location = (-0.007547, 0.0, 3.491)
ob_block33.hide_viewport = True
ob_block33.lineart.crease_threshold = 0.0
ob_block_001.location = (-0.01283, 0.1746, -5.63)
ob_block_001.lineart.crease_threshold = 0.0
ob_visual_001.location = (-0.007547, 0.0, 0.05858)
ob_visual_001.lineart.crease_threshold = 0.0
ob_invisify.location = (0.3525, -0.7675, -0.3034)
ob_invisify.scale = (10.54, 10.54, 10.54)
ob_invisify.lineart.crease_threshold = 0.0

# ---- collection membership
col_collection_1.objects.link(ob_block33)
col_collection_1.objects.link(ob_block_001)
col_collection_11.objects.link(ob_visual_001)
col_collection_11.objects.link(ob_invisify)

# ---- scene / render settings (as saved in the file)
scene.frame_start = 1; scene.frame_end = 250; scene.frame_set(1)
scene.render.engine = 'CYCLES'
scene.render.resolution_percentage = 50
scene.render.dither_intensity = 0.0
scene.cycles.use_denoising = False
scene.cycles.samples = 128
scene.cycles.sampling_pattern = 'TABULATED_SOBOL'
scene.cycles.use_adaptive_sampling = False
scene.cycles.use_light_tree = False
scene.cycles.blur_glossy = 0.0
scene.cycles.sample_clamp_indirect = 0.0
scene.view_settings.view_transform = 'Standard'
bpy.context.view_layer.update()

# ---- added for rendering (the .blend has no active camera and no usable light): camera, sun
cam_auto = bpy.data.cameras.new('AutoCamera')
cam_auto.lens = 50.0
cam_auto.sensor_width = 36.0
cam_auto.clip_end = 1000.0
ob_auto_camera = bpy.data.objects.new('AutoCamera', cam_auto)
scene.collection.objects.link(ob_auto_camera)
ob_auto_camera.location = (30.2598, -36.6563, 24.5548)
ob_auto_camera.rotation_euler = (1.09748, -7.21219e-08, 0.694738)
scene.camera = ob_auto_camera
light_auto_sun = bpy.data.lights.new('AutoSun', 'SUN')
light_auto_sun.energy = 3.0
light_auto_sun.angle = 0.0523599
ob_auto_sun = bpy.data.objects.new('AutoSun', light_auto_sun)
scene.collection.objects.link(ob_auto_sun)
ob_auto_sun.rotation_euler = (0.872665, 0.174533, 0.523599)
bpy.context.view_layer.update()
